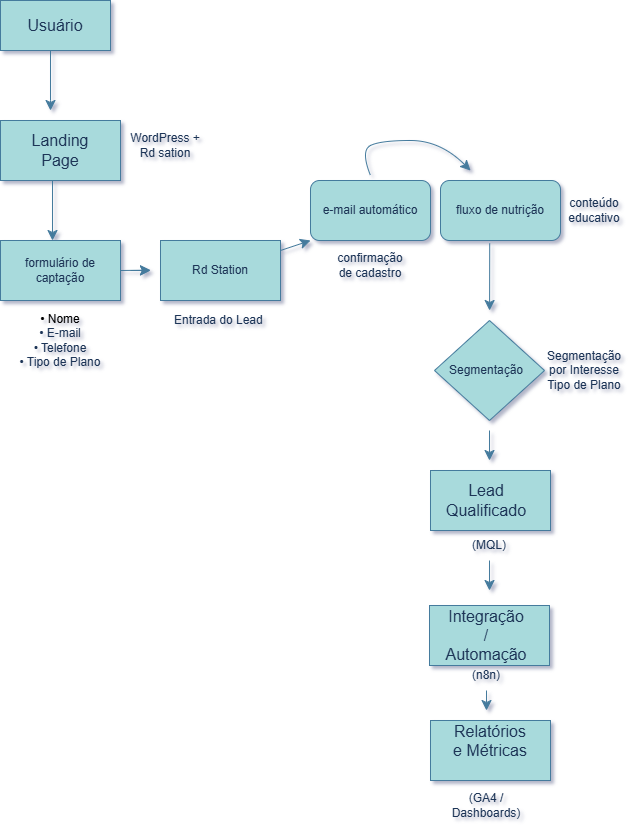

The diagram above was exported from draw.io. Its source (the exported page's mxGraphModel, read from the mxfile embedded in the PNG):
<mxGraphModel dx="1091" dy="656" grid="1" gridSize="10" guides="1" tooltips="1" connect="1" arrows="1" fold="1" page="1" pageScale="1" pageWidth="827" pageHeight="1169" math="0" shadow="0">
  <root>
    <mxCell id="0" />
    <mxCell id="1" parent="0" />
    <mxCell id="3UBexrHXXeUsf5v-UMCM-29" parent="1" style="rounded=0;whiteSpace=wrap;html=1;labelBackgroundColor=none;fillColor=#A8DADC;strokeColor=#457B9D;fontColor=#1D3557;" value="" vertex="1">
      <mxGeometry height="60" width="120" x="690" y="670" as="geometry" />
    </mxCell>
    <mxCell id="3UBexrHXXeUsf5v-UMCM-1" parent="1" style="rounded=0;whiteSpace=wrap;html=1;labelBackgroundColor=none;fillColor=#A8DADC;strokeColor=#457B9D;fontColor=#1D3557;" value="" vertex="1">
      <mxGeometry height="50" width="110" x="260" y="200" as="geometry" />
    </mxCell>
    <mxCell id="3UBexrHXXeUsf5v-UMCM-53" edge="1" parent="1" style="edgeStyle=none;curved=1;rounded=0;orthogonalLoop=1;jettySize=auto;html=1;entryX=0.5;entryY=0;entryDx=0;entryDy=0;fontSize=12;startSize=8;endSize=8;labelBackgroundColor=none;fontColor=default;strokeColor=#457B9D;">
      <mxGeometry relative="1" as="geometry">
        <mxPoint x="312" y="380" as="sourcePoint" />
        <mxPoint x="312" y="440" as="targetPoint" />
      </mxGeometry>
    </mxCell>
    <mxCell id="3UBexrHXXeUsf5v-UMCM-4" parent="1" style="rounded=0;whiteSpace=wrap;html=1;labelBackgroundColor=none;fillColor=#A8DADC;strokeColor=#457B9D;fontColor=#1D3557;" value="" vertex="1">
      <mxGeometry height="60" width="120" x="260" y="320" as="geometry" />
    </mxCell>
    <mxCell id="3UBexrHXXeUsf5v-UMCM-5" parent="1" style="text;html=1;whiteSpace=wrap;strokeColor=none;fillColor=none;align=center;verticalAlign=middle;rounded=0;fontSize=16;labelBackgroundColor=none;fontColor=#1D3557;" value="Landing Page" vertex="1">
      <mxGeometry height="20" width="30" x="305" y="340" as="geometry" />
    </mxCell>
    <mxCell id="3UBexrHXXeUsf5v-UMCM-6" parent="1" style="text;html=1;whiteSpace=wrap;strokeColor=none;fillColor=none;align=center;verticalAlign=middle;rounded=0;fontSize=16;labelBackgroundColor=none;fontColor=#1D3557;" value="Usuário" vertex="1">
      <mxGeometry height="30" width="60" x="285" y="210" as="geometry" />
    </mxCell>
    <mxCell id="3UBexrHXXeUsf5v-UMCM-8" parent="1" style="text;html=1;whiteSpace=wrap;strokeColor=none;fillColor=none;align=center;verticalAlign=middle;rounded=0;labelBackgroundColor=none;fontColor=#1D3557;" value="WordPress + Rd sation" vertex="1">
      <mxGeometry height="30" width="90" x="380" y="330" as="geometry" />
    </mxCell>
    <mxCell id="3UBexrHXXeUsf5v-UMCM-54" edge="1" parent="1" source="3UBexrHXXeUsf5v-UMCM-9" style="edgeStyle=none;curved=1;rounded=0;orthogonalLoop=1;jettySize=auto;html=1;exitX=1;exitY=0.5;exitDx=0;exitDy=0;fontSize=12;startSize=8;endSize=8;labelBackgroundColor=none;fontColor=default;strokeColor=#457B9D;">
      <mxGeometry relative="1" as="geometry">
        <mxPoint x="410" y="469.63157894736855" as="targetPoint" />
      </mxGeometry>
    </mxCell>
    <mxCell id="3UBexrHXXeUsf5v-UMCM-9" parent="1" style="rounded=0;whiteSpace=wrap;html=1;labelBackgroundColor=none;fillColor=#A8DADC;strokeColor=#457B9D;fontColor=#1D3557;" value="formulário de captação" vertex="1">
      <mxGeometry height="60" width="120" x="260" y="440" as="geometry" />
    </mxCell>
    <mxCell id="3UBexrHXXeUsf5v-UMCM-10" parent="1" style="text;html=1;whiteSpace=wrap;strokeColor=none;fillColor=none;align=center;verticalAlign=middle;rounded=0;labelBackgroundColor=none;fontColor=#1D3557;" value="&lt;div&gt;&lt;span style=&quot;background-color: transparent; color: light-dark(rgb(0, 0, 0), rgb(255, 255, 255));&quot;&gt;• Nome&lt;/span&gt;&lt;/div&gt;&lt;div&gt;• E-mail&lt;/div&gt;&lt;div&gt;• Telefone&lt;/div&gt;&lt;div&gt;• Tipo de Plano&lt;/div&gt;" vertex="1">
      <mxGeometry height="70" width="84" x="278" y="505" as="geometry" />
    </mxCell>
    <mxCell id="3UBexrHXXeUsf5v-UMCM-55" edge="1" parent="1" source="3UBexrHXXeUsf5v-UMCM-12" style="edgeStyle=none;curved=1;rounded=0;orthogonalLoop=1;jettySize=auto;html=1;entryX=0;entryY=1;entryDx=0;entryDy=0;fontSize=12;startSize=8;endSize=8;labelBackgroundColor=none;fontColor=default;strokeColor=#457B9D;" target="3UBexrHXXeUsf5v-UMCM-16">
      <mxGeometry relative="1" as="geometry" />
    </mxCell>
    <mxCell id="3UBexrHXXeUsf5v-UMCM-12" parent="1" style="rounded=0;whiteSpace=wrap;html=1;labelBackgroundColor=none;fillColor=#A8DADC;strokeColor=#457B9D;fontColor=#1D3557;" value="" vertex="1">
      <mxGeometry height="60" width="120" x="420" y="440" as="geometry" />
    </mxCell>
    <mxCell id="3UBexrHXXeUsf5v-UMCM-14" parent="1" style="text;html=1;whiteSpace=wrap;strokeColor=none;fillColor=none;align=center;verticalAlign=middle;rounded=0;labelBackgroundColor=none;fontColor=#1D3557;" value="Rd Station" vertex="1">
      <mxGeometry height="30" width="60" x="450" y="455" as="geometry" />
    </mxCell>
    <mxCell id="3UBexrHXXeUsf5v-UMCM-15" parent="1" style="text;html=1;whiteSpace=wrap;strokeColor=none;fillColor=none;align=center;verticalAlign=middle;rounded=0;labelBackgroundColor=none;fontColor=#1D3557;" value="Entrada do Lead&amp;nbsp;" vertex="1">
      <mxGeometry height="30" width="100" x="430" y="505" as="geometry" />
    </mxCell>
    <mxCell id="3UBexrHXXeUsf5v-UMCM-16" parent="1" style="rounded=1;whiteSpace=wrap;html=1;labelBackgroundColor=none;fillColor=#A8DADC;strokeColor=#457B9D;fontColor=#1D3557;" value="e-mail automático" vertex="1">
      <mxGeometry height="60" width="120" x="570" y="380" as="geometry" />
    </mxCell>
    <mxCell id="3UBexrHXXeUsf5v-UMCM-17" parent="1" style="text;html=1;whiteSpace=wrap;strokeColor=none;fillColor=none;align=center;verticalAlign=middle;rounded=0;labelBackgroundColor=none;fontColor=#1D3557;" value="confirmação de cadastro" vertex="1">
      <mxGeometry height="30" width="60" x="600" y="450" as="geometry" />
    </mxCell>
    <mxCell id="3UBexrHXXeUsf5v-UMCM-19" parent="1" style="rounded=1;whiteSpace=wrap;html=1;labelBackgroundColor=none;fillColor=#A8DADC;strokeColor=#457B9D;fontColor=#1D3557;" value="fluxo de nutrição" vertex="1">
      <mxGeometry height="60" width="120" x="700" y="380" as="geometry" />
    </mxCell>
    <mxCell id="3UBexrHXXeUsf5v-UMCM-20" parent="1" style="text;html=1;whiteSpace=wrap;strokeColor=none;fillColor=none;align=center;verticalAlign=middle;rounded=0;labelBackgroundColor=none;fontColor=#1D3557;" value="conteúdo educativo" vertex="1">
      <mxGeometry height="30" width="60" x="824" y="395" as="geometry" />
    </mxCell>
    <mxCell id="3UBexrHXXeUsf5v-UMCM-23" parent="1" style="rhombus;whiteSpace=wrap;html=1;labelBackgroundColor=none;fillColor=#A8DADC;strokeColor=#457B9D;fontColor=#1D3557;" value="" vertex="1">
      <mxGeometry height="100" width="110" x="694" y="520" as="geometry" />
    </mxCell>
    <mxCell id="3UBexrHXXeUsf5v-UMCM-24" parent="1" style="text;html=1;whiteSpace=wrap;strokeColor=none;fillColor=none;align=center;verticalAlign=middle;rounded=0;labelBackgroundColor=none;fontColor=#1D3557;" value="Segmentação" vertex="1">
      <mxGeometry height="30" width="60" x="716" y="555" as="geometry" />
    </mxCell>
    <mxCell id="3UBexrHXXeUsf5v-UMCM-25" parent="1" style="text;html=1;whiteSpace=wrap;strokeColor=none;fillColor=none;align=center;verticalAlign=middle;rounded=0;labelBackgroundColor=none;fontColor=#1D3557;" value="&lt;div&gt;Segmentação por Interesse&lt;/div&gt;&lt;div&gt;Tipo de Plano&lt;/div&gt;" vertex="1">
      <mxGeometry height="30" width="80" x="804" y="555" as="geometry" />
    </mxCell>
    <mxCell id="3UBexrHXXeUsf5v-UMCM-28" parent="1" style="text;html=1;whiteSpace=wrap;strokeColor=none;fillColor=none;align=center;verticalAlign=middle;rounded=0;fontSize=16;labelBackgroundColor=none;fontColor=#1D3557;" value="Lead Qualificado" vertex="1">
      <mxGeometry height="40" width="80" x="706" y="680" as="geometry" />
    </mxCell>
    <mxCell id="3UBexrHXXeUsf5v-UMCM-31" parent="1" style="rounded=0;whiteSpace=wrap;html=1;labelBackgroundColor=none;fillColor=#A8DADC;strokeColor=#457B9D;fontColor=#1D3557;" value="" vertex="1">
      <mxGeometry height="60" width="120" x="689" y="805" as="geometry" />
    </mxCell>
    <mxCell id="3UBexrHXXeUsf5v-UMCM-33" parent="1" style="text;html=1;whiteSpace=wrap;strokeColor=none;fillColor=none;align=center;verticalAlign=middle;rounded=0;fontSize=16;labelBackgroundColor=none;fontColor=#1D3557;" value="Integração / Automação" vertex="1">
      <mxGeometry height="30" width="60" x="716" y="820" as="geometry" />
    </mxCell>
    <mxCell id="3UBexrHXXeUsf5v-UMCM-34" parent="1" style="rounded=0;whiteSpace=wrap;html=1;labelBackgroundColor=none;fillColor=#A8DADC;strokeColor=#457B9D;fontColor=#1D3557;" value="" vertex="1">
      <mxGeometry height="60" width="120" x="690" y="920" as="geometry" />
    </mxCell>
    <mxCell id="3UBexrHXXeUsf5v-UMCM-35" parent="1" style="text;html=1;whiteSpace=wrap;strokeColor=none;fillColor=none;align=center;verticalAlign=middle;rounded=0;fontSize=16;labelBackgroundColor=none;fontColor=#1D3557;" value="&lt;div&gt;Relatórios e Métricas&lt;/div&gt;&lt;div&gt;&lt;br&gt;&lt;/div&gt;" vertex="1">
      <mxGeometry height="30" width="80" x="710" y="935" as="geometry" />
    </mxCell>
    <mxCell id="3UBexrHXXeUsf5v-UMCM-36" parent="1" style="text;html=1;whiteSpace=wrap;strokeColor=none;fillColor=none;align=center;verticalAlign=middle;rounded=0;labelBackgroundColor=none;fontColor=#1D3557;" value="(n8n)" vertex="1">
      <mxGeometry height="30" width="60" x="716" y="860" as="geometry" />
    </mxCell>
    <mxCell id="3UBexrHXXeUsf5v-UMCM-37" parent="1" style="text;html=1;whiteSpace=wrap;strokeColor=none;fillColor=none;align=center;verticalAlign=middle;rounded=0;labelBackgroundColor=none;fontColor=#1D3557;" value="(GA4 / Dashboards)" vertex="1">
      <mxGeometry height="30" width="60" x="716" y="990" as="geometry" />
    </mxCell>
    <mxCell id="3UBexrHXXeUsf5v-UMCM-38" parent="1" style="text;html=1;whiteSpace=wrap;strokeColor=none;fillColor=none;align=center;verticalAlign=middle;rounded=0;labelBackgroundColor=none;fontColor=#1D3557;" value="(MQL)" vertex="1">
      <mxGeometry height="30" width="60" x="719" y="730" as="geometry" />
    </mxCell>
    <mxCell id="3UBexrHXXeUsf5v-UMCM-39" edge="1" parent="1" style="endArrow=classic;html=1;rounded=0;fontSize=12;startSize=8;endSize=8;curved=1;labelBackgroundColor=none;fontColor=default;strokeColor=#457B9D;" value="">
      <mxGeometry height="50" relative="1" width="50" as="geometry">
        <Array as="points">
          <mxPoint x="310" y="300" />
        </Array>
        <mxPoint x="310" y="250" as="sourcePoint" />
        <mxPoint x="310" y="310" as="targetPoint" />
      </mxGeometry>
    </mxCell>
    <mxCell id="3UBexrHXXeUsf5v-UMCM-41" edge="1" parent="1" style="endArrow=classic;html=1;rounded=0;fontSize=12;startSize=8;endSize=8;curved=1;labelBackgroundColor=none;fontColor=default;strokeColor=#457B9D;" value="">
      <mxGeometry height="50" relative="1" width="50" as="geometry">
        <mxPoint x="390" y="470" as="sourcePoint" />
        <mxPoint x="410" y="470" as="targetPoint" />
      </mxGeometry>
    </mxCell>
    <mxCell id="3UBexrHXXeUsf5v-UMCM-45" edge="1" parent="1" style="curved=1;endArrow=classic;html=1;rounded=0;fontSize=12;startSize=8;endSize=8;labelBackgroundColor=none;fontColor=default;strokeColor=#457B9D;" value="">
      <mxGeometry height="50" relative="1" width="50" as="geometry">
        <Array as="points">
          <mxPoint x="620" y="350" />
          <mxPoint x="640" y="340" />
          <mxPoint x="700" y="340" />
        </Array>
        <mxPoint x="630" y="375" as="sourcePoint" />
        <mxPoint x="730" y="370" as="targetPoint" />
      </mxGeometry>
    </mxCell>
    <mxCell id="3UBexrHXXeUsf5v-UMCM-46" edge="1" parent="1" source="3UBexrHXXeUsf5v-UMCM-19" style="endArrow=classic;html=1;rounded=0;fontSize=12;startSize=8;endSize=8;curved=1;exitX=0.41;exitY=1.048;exitDx=0;exitDy=0;exitPerimeter=0;labelBackgroundColor=none;fontColor=default;strokeColor=#457B9D;" value="">
      <mxGeometry height="50" relative="1" width="50" as="geometry">
        <mxPoint x="749.09" y="480" as="sourcePoint" />
        <mxPoint x="749.09" y="510" as="targetPoint" />
      </mxGeometry>
    </mxCell>
    <mxCell id="3UBexrHXXeUsf5v-UMCM-48" edge="1" parent="1" source="3UBexrHXXeUsf5v-UMCM-36" style="endArrow=classic;html=1;rounded=0;fontSize=12;startSize=8;endSize=8;curved=1;exitX=0.5;exitY=1;exitDx=0;exitDy=0;labelBackgroundColor=none;fontColor=default;strokeColor=#457B9D;" value="">
      <mxGeometry height="50" relative="1" width="50" as="geometry">
        <mxPoint x="729" y="915" as="sourcePoint" />
        <mxPoint x="746" y="910" as="targetPoint" />
      </mxGeometry>
    </mxCell>
    <mxCell id="3UBexrHXXeUsf5v-UMCM-49" edge="1" parent="1" source="3UBexrHXXeUsf5v-UMCM-38" style="endArrow=classic;html=1;rounded=0;fontSize=12;startSize=8;endSize=8;curved=1;labelBackgroundColor=none;fontColor=default;strokeColor=#457B9D;" value="">
      <mxGeometry height="50" relative="1" width="50" as="geometry">
        <mxPoint x="730" y="800" as="sourcePoint" />
        <mxPoint x="749" y="790" as="targetPoint" />
      </mxGeometry>
    </mxCell>
    <mxCell id="3UBexrHXXeUsf5v-UMCM-50" edge="1" parent="1" style="endArrow=classic;html=1;rounded=0;fontSize=12;startSize=8;endSize=8;curved=1;labelBackgroundColor=none;fontColor=default;strokeColor=#457B9D;" value="">
      <mxGeometry height="50" relative="1" width="50" as="geometry">
        <mxPoint x="749" y="630" as="sourcePoint" />
        <mxPoint x="749" y="660" as="targetPoint" />
      </mxGeometry>
    </mxCell>
  </root>
</mxGraphModel>